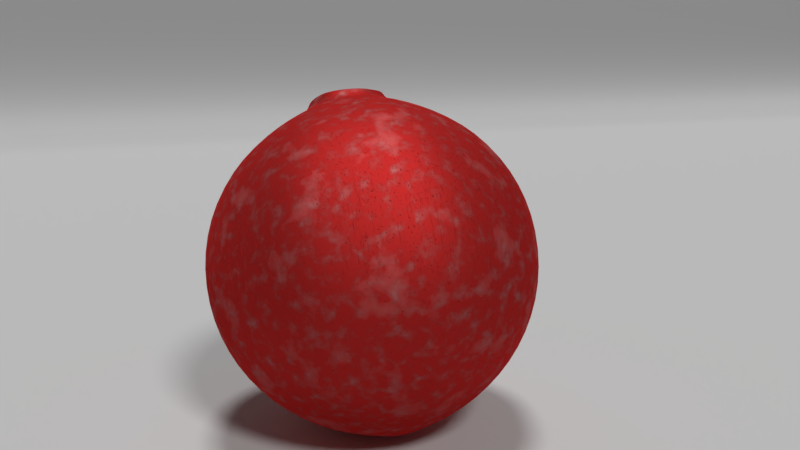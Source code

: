 # Source: 8.1.2017.Pom4.blend  (saved by Blender 2.78.5; exported with 4.5.12 LTS)
import bpy
from mathutils import Matrix  # noqa: F401  (used for matrix-valued properties, if any)

bpy.ops.wm.read_factory_settings(use_empty=True)
scene = bpy.context.scene
scene.name = 'Scene'

# ---- collections
col_collection_1 = bpy.data.collections.new('Collection 1'); scene.collection.children.link(col_collection_1)

# ---- materials (node trees are filled in below, after node groups)
mat_pom = bpy.data.materials.new('Pom')
mat_pom.alpha_threshold = 0.0
mat_pom.roughness = 0.5

# ---- material node trees
mat_pom.use_nodes = True; mat_pom.node_tree.nodes.clear()

# ---- world
world_world = bpy.data.worlds.new('World'); scene.world = world_world
world_world.color = (0.05088, 0.05088, 0.05088)
world_world.use_sun_shadow = False
world_world.sun_shadow_jitter_overblur = 0.0
world_world.cycles.sampling_method = 'MANUAL'

# ---- cameras
cam_camera_001 = bpy.data.cameras.new('Camera.001')
cam_camera_001.clip_end = 100.0
cam_camera_001.lens = 35.0
cam_camera_001.sensor_width = 32.0
cam_camera_001.sensor_height = 18.0
cam_camera_001.display_size = 2.0
cam_camera_001.dof.focus_distance = 0.0

# ---- lights
light_hemi_001 = bpy.data.lights.new('Hemi.001', 'SUN')
light_hemi_001.transmission_factor = 0.0
light_hemi_001.angle = 0.1993
light_hemi_001.energy = 1.0
light_hemi_001.shadow_buffer_clip_start = 0.5
light_hemi_001.shadow_soft_size = 0.1
light_hemi_001.shadow_cascade_max_distance = 1000.0
light_hemi = bpy.data.lights.new('Hemi', 'SUN')
light_hemi.transmission_factor = 0.0
light_hemi.angle = 0.1993
light_hemi.energy = 1.0
light_hemi.shadow_buffer_clip_start = 0.5
light_hemi.shadow_soft_size = 0.1
light_hemi.shadow_cascade_max_distance = 1000.0

# ---- meshes
me_plane = bpy.data.meshes.new('Plane')
me_plane.from_pydata([(-1.5, -1.0, 0.0), (1.5, -1.0, 0.0), (-1.5, 1.0, 0.0), (1.5, 1.0, 0.0), (-1.5, 1.0, 2.0), (1.5, 1.0, 2.0), (1.5, 1.0, 0.9945), (-1.5, 1.0, 0.9945), (-1.5, 0.0, 0.0), (1.5, 0.0, 0.0), (1.5, 0.5, 0.0), (-1.5, 0.5, 0.0), (1.5, 1.0, 0.4972), (-1.5, 1.0, 0.4972), (1.5, 0.6667, 0.0), (1.5, 0.8333, 0.0), (-1.5, 0.8333, 0.0), (-1.5, 0.6667, 0.0), (1.5, 1.0, 0.1657), (1.5, 1.0, 0.3315), (-1.5, 1.0, 0.1657), (-1.5, 1.0, 0.3315), (-1.485, -1.0, 0.0), (-1.485, 1.0, 0.0), (-1.485, 1.0, 2.0), (-1.485, 1.0, 0.9945), (-1.485, 0.0, 0.0), (-1.485, 0.5, 0.0), (-1.485, 1.0, 0.4972), (-1.485, 0.6667, 0.0), (-1.485, 0.8333, 0.0), (-1.485, 1.0, 0.3315), (-1.485, 1.0, 0.1657), (1.485, -1.0, 0.0), (1.485, 1.0, 2.0), (1.485, 1.0, 0.9945), (1.485, 1.0, 0.4972), (1.485, 1.0, 0.3315), (1.485, 1.0, 0.1657), (1.485, 1.0, 0.0), (1.485, 0.0, 0.0), (1.485, 0.5, 0.0), (1.485, 0.6667, 0.0), (1.485, 0.8333, 0.0)], [], [(43, 15, 3, 39), (32, 20, 2, 23), (24, 4, 7, 25), (33, 1, 9, 40), (40, 9, 10, 41), (25, 7, 13, 28), (41, 10, 14, 42), (42, 14, 15, 43), (28, 13, 21, 31), (31, 21, 20, 32), (37, 31, 32, 38), (36, 28, 31, 37), (17, 29, 30, 16), (11, 27, 29, 17), (35, 25, 28, 36), (8, 26, 27, 11), (0, 22, 26, 8), (34, 24, 25, 35), (38, 32, 23, 39), (16, 30, 23, 2), (18, 38, 39, 3), (5, 34, 35, 6), (6, 35, 36, 12), (12, 36, 37, 19), (19, 37, 38, 18), (29, 42, 43, 30), (27, 41, 42, 29), (26, 40, 41, 27), (22, 33, 40, 26), (30, 43, 39, 23)])
me_plane.polygons.foreach_set('use_smooth', [True] * 30)
me_plane.use_remesh_preserve_volume = False
me_plane.use_remesh_preserve_attributes = False
me_plane.use_mirror_vertex_groups = False
me_plane.update()
me_sphere_001 = bpy.data.meshes.new('Sphere.001')
me_sphere_001.from_pydata([(-1.224e-09, 0.4016, 0.9239), (-1.224e-09, 0.7421, 0.7071), (-1.224e-09, 0.9697, 0.3827), (-1.224e-09, 1.05, -4.371e-08), (-1.224e-09, 0.9697, -0.3827), (-1.224e-09, 0.7421, -0.7071), (0.1464, 0.3536, 0.9239), (0.2706, 0.6533, 0.7071), (0.3536, 0.8536, 0.3827), (0.3827, 0.9239, -4.371e-08), (0.3536, 0.8536, -0.3827), (0.2706, 0.6533, -0.7071), (0.1464, 0.3536, -0.9239), (3.973e-10, 0.2387, 0.9603), (0.284, 0.284, 0.9239), (0.5248, 0.5248, 0.7071), (0.6857, 0.6857, 0.3827), (0.7421, 0.7421, -4.371e-08), (0.6857, 0.6857, -0.3827), (0.5248, 0.5248, -0.7071), (0.284, 0.284, -0.9239), (0.3536, 0.1464, 0.9239), (0.6533, 0.2706, 0.7071), (0.8536, 0.3536, 0.3827), (0.9239, 0.3827, -4.371e-08), (0.8536, 0.3536, -0.3827), (0.6533, 0.2706, -0.7071), (0.3536, 0.1464, -0.9239), (0.4016, 1.274e-07, 0.9239), (0.7421, 6.487e-08, 0.7071), (0.9697, 2.311e-09, 0.3827), (1.05, 2.311e-09, -4.371e-08), (0.9697, 2.311e-09, -0.3827), (0.7421, 6.487e-08, -0.7071), (0.4016, 4.923e-08, -0.9239), (0.3536, -0.1464, 0.9239), (0.6533, -0.2706, 0.7071), (0.8536, -0.3536, 0.3827), (0.9239, -0.3827, -4.371e-08), (0.8536, -0.3536, -0.3827), (0.6533, -0.2706, -0.7071), (0.3536, -0.1464, -0.9239), (0.284, -0.284, 0.9239), (0.5248, -0.5248, 0.7071), (0.6857, -0.6857, 0.3827), (0.7421, -0.7421, -4.371e-08), (0.6857, -0.6857, -0.3827), (0.5248, -0.5248, -0.7071), (0.284, -0.284, -0.9239), (0.1464, -0.3536, 0.9239), (0.2706, -0.6533, 0.7071), (0.3536, -0.8536, 0.3827), (0.3827, -0.9239, -4.371e-08), (0.3536, -0.8536, -0.3827), (0.2706, -0.6533, -0.7071), (0.1464, -0.3536, -0.9239), (-7.751e-08, -0.4016, 0.9239), (-2.808e-07, -0.7421, 0.7071), (-3.121e-07, -0.9697, 0.3827), (-3.434e-07, -1.05, -4.371e-08), (-3.121e-07, -0.9697, -0.3827), (-2.808e-07, -0.7421, -0.7071), (-1.713e-07, -0.4016, -0.9239), (-0.1464, -0.3536, 0.9239), (-0.2706, -0.6533, 0.7071), (-0.3536, -0.8536, 0.3827), (-0.3827, -0.9239, -4.371e-08), (-0.3536, -0.8536, -0.3827), (-0.2706, -0.6533, -0.7071), (-0.1464, -0.3536, -0.9239), (-0.284, -0.284, 0.9239), (-0.5248, -0.5248, 0.7071), (-0.6857, -0.6857, 0.3827), (-0.7421, -0.7421, -4.371e-08), (-0.6857, -0.6857, -0.3827), (-0.5248, -0.5248, -0.7071), (-0.284, -0.284, -0.9239), (0.02254, 0.05443, -1.0), (-0.3536, -0.1464, 0.9239), (-0.6533, -0.2706, 0.7071), (-0.8536, -0.3536, 0.3827), (-0.9239, -0.3827, -4.371e-08), (-0.8536, -0.3536, -0.3827), (-0.6533, -0.2706, -0.7071), (-0.3536, -0.1464, -0.9239), (-0.4016, 2.525e-07, 0.9239), (-0.7421, 5.028e-07, 0.7071), (-0.9697, 5.341e-07, 0.3827), (-1.05, 6.279e-07, -4.371e-08), (-0.9697, 5.341e-07, -0.3827), (-0.7421, 5.028e-07, -0.7071), (-0.4016, 3.464e-07, -0.9239), (-0.3536, 0.1464, 0.9239), (-0.6533, 0.2706, 0.7071), (-0.8536, 0.3536, 0.3827), (-0.9239, 0.3827, -4.371e-08), (-0.8536, 0.3536, -0.3827), (-0.6533, 0.2706, -0.7071), (-0.3536, 0.1464, -0.9239), (-0.284, 0.284, 0.9239), (-0.5248, 0.5248, 0.7071), (-0.6857, 0.6857, 0.3827), (-0.7421, 0.7421, -4.371e-08), (-0.6857, 0.6857, -0.3827), (-0.5248, 0.5248, -0.7071), (-0.284, 0.284, -0.9239), (-0.1464, 0.3536, 0.9239), (-0.2706, 0.6533, 0.7071), (-0.3536, 0.8536, 0.3827), (-0.3827, 0.9239, -4.371e-08), (-0.3536, 0.8536, -0.3827), (-0.2706, 0.6533, -0.7071), (-0.1464, 0.3536, -0.9239), (2.196e-07, 0.4016, -0.9239), (0.08703, 0.2101, 0.9603), (0.1688, 0.1688, 0.9603), (0.2101, 0.08703, 0.9603), (0.2387, 1.438e-07, 0.9603), (0.2101, -0.08703, 0.9603), (0.1688, -0.1688, 0.9603), (0.08703, -0.2101, 0.9603), (-4.494e-08, -0.2387, 0.9603), (-0.08703, -0.2101, 0.9603), (-0.1688, -0.1688, 0.9603), (-0.2101, -0.08703, 0.9603), (-0.2387, 2.182e-07, 0.9603), (-0.2101, 0.08703, 0.9603), (-0.1688, 0.1688, 0.9603), (-0.08703, 0.2101, 0.9603), (-4.155e-09, 0.01932, 0.9603), (0.09042, 0.2183, 1.006), (0.1754, 0.1754, 1.046), (0.2183, 0.09042, 1.046), (0.248, 1.435e-07, 1.016), (0.2183, -0.09042, 1.016), (0.1754, -0.1754, 1.034), (0.09042, -0.2183, 1.027), (-4.864e-08, -0.248, 1.032), (-0.09042, -0.2183, 1.027), (-0.1754, -0.1754, 1.041), (-0.2183, -0.09042, 1.041), (-0.248, 2.208e-07, 1.028), (-0.2183, 0.09042, 1.007), (-0.1754, 0.1754, 1.031), (-0.09042, 0.2183, 1.012), (-1.539e-09, 0.248, 1.026), (0.08469, 0.2045, 1.014), (0.1642, 0.1642, 1.026), (0.2045, 0.08469, 1.034), (0.2323, 1.428e-07, 1.024), (0.2045, -0.08469, 1.029), (0.1642, -0.1642, 1.025), (0.08469, -0.2045, 1.02), (-4.309e-08, -0.2323, 1.019), (-0.08469, -0.2045, 1.036), (-0.1642, -0.1642, 1.028), (-0.2045, -0.08469, 1.037), (-0.2323, 2.152e-07, 1.025), (-0.2045, 0.08469, 1.022), (-0.1642, 0.1642, 1.04), (-0.08469, 0.2045, 1.001), (1.033e-09, 0.2323, 1.021), (0.1926, 0.1926, 0.9603), (0.2398, 0.09933, 0.9603), (0.2724, 1.403e-07, 0.9603), (0.2398, -0.09933, 0.9603), (0.1926, -0.1926, 0.9603), (0.09933, -0.2398, 0.9603), (-5.395e-08, -0.2724, 0.9603), (-0.09933, -0.2398, 0.9603), (-0.1926, -0.1926, 0.9603), (-0.2398, -0.09933, 0.9603), (-0.2724, 2.251e-07, 0.9603), (-0.2398, 0.09933, 0.9603), (-0.1926, 0.1926, 0.9603), (-0.09933, 0.2398, 0.9603), (-2.203e-09, 0.2724, 0.9603), (0.09933, 0.2398, 0.9603), (0.007045, 0.01701, 0.9603), (0.01366, 0.01366, 0.9603), (0.01701, 0.007045, 0.9603), (0.01932, 1.664e-07, 0.9603), (0.01701, -0.007045, 0.9603), (0.01366, -0.01366, 0.9603), (0.007045, -0.01701, 0.9603), (-7.825e-09, -0.01932, 0.9603), (-0.007045, -0.01701, 0.9603), (-0.01366, -0.01366, 0.9603), (-0.01701, -0.007045, 0.9603), (-0.01932, 1.724e-07, 0.9603), (-0.01701, 0.007045, 0.9603), (-0.01366, 0.01366, 0.9603), (-0.007045, 0.01701, 0.9603), (0.0, 1.676e-07, 0.9922), (-1.879e-09, 0.129, 0.9351), (0.04704, 0.1136, 0.9351), (0.09122, 0.09122, 0.9351), (0.1136, 0.04704, 0.9351), (0.129, 1.551e-07, 0.9351), (0.1136, -0.04704, 0.9351), (0.09122, -0.09122, 0.9351), (0.04704, -0.1136, 0.9351), (-2.638e-08, -0.129, 0.9351), (-0.04704, -0.1136, 0.9351), (-0.09122, -0.09122, 0.9351), (-0.1136, -0.04704, 0.9351), (-0.129, 1.953e-07, 0.9351), (-0.1136, 0.04704, 0.9351), (-0.09122, 0.09122, 0.9351), (-0.04704, 0.1136, 0.9351), (0.04372, 0.04372, -1.0), (0.05443, 0.02254, -1.0), (0.06183, 1.556e-07, -1.0), (0.05443, -0.02254, -1.0), (0.04372, -0.04372, -1.0), (0.02254, -0.05443, -1.0), (-2.873e-08, -0.06183, -1.0), (-0.02254, -0.05443, -1.0), (-0.04372, -0.04372, -1.0), (-0.05443, -0.02254, -1.0), (-0.06183, 2.013e-07, -1.0), (-0.05443, 0.02254, -1.0), (-0.04372, 0.04372, -1.0), (-0.02254, 0.05443, -1.0), (3.146e-08, 0.06183, -1.0), (0.0, 1.974e-07, -1.0)], [], [(5, 4, 10, 11), (3, 2, 8, 9), (1, 0, 6, 7), (113, 5, 11, 12), (4, 3, 9, 10), (2, 1, 7, 8), (158, 126, 127, 159), (7, 6, 14, 15), (12, 11, 19, 20), (10, 9, 17, 18), (8, 7, 15, 16), (160, 128, 13, 161), (11, 10, 18, 19), (9, 8, 16, 17), (20, 19, 26, 27), (18, 17, 24, 25), (16, 15, 22, 23), (161, 13, 114, 146), (19, 18, 25, 26), (17, 16, 23, 24), (15, 14, 21, 22), (157, 125, 126, 158), (26, 25, 32, 33), (24, 23, 30, 31), (22, 21, 28, 29), (27, 26, 33, 34), (25, 24, 31, 32), (23, 22, 29, 30), (33, 32, 39, 40), (31, 30, 37, 38), (29, 28, 35, 36), (34, 33, 40, 41), (32, 31, 38, 39), (30, 29, 36, 37), (156, 124, 125, 157), (41, 40, 47, 48), (39, 38, 45, 46), (37, 36, 43, 44), (155, 123, 124, 156), (40, 39, 46, 47), (38, 37, 44, 45), (36, 35, 42, 43), (46, 45, 52, 53), (44, 43, 50, 51), (154, 122, 123, 155), (47, 46, 53, 54), (45, 44, 51, 52), (43, 42, 49, 50), (48, 47, 54, 55), (54, 53, 60, 61), (52, 51, 58, 59), (50, 49, 56, 57), (55, 54, 61, 62), (53, 52, 59, 60), (51, 50, 57, 58), (153, 121, 122, 154), (59, 58, 65, 66), (57, 56, 63, 64), (62, 61, 68, 69), (60, 59, 66, 67), (58, 57, 64, 65), (152, 120, 121, 153), (61, 60, 67, 68), (69, 68, 75, 76), (67, 66, 73, 74), (65, 64, 71, 72), (151, 119, 120, 152), (68, 67, 74, 75), (66, 65, 72, 73), (64, 63, 70, 71), (72, 71, 79, 80), (150, 118, 119, 151), (75, 74, 82, 83), (73, 72, 80, 81), (71, 70, 78, 79), (76, 75, 83, 84), (74, 73, 81, 82), (83, 82, 89, 90), (81, 80, 87, 88), (79, 78, 85, 86), (84, 83, 90, 91), (82, 81, 88, 89), (80, 79, 86, 87), (149, 117, 118, 150), (86, 85, 92, 93), (91, 90, 97, 98), (89, 88, 95, 96), (87, 86, 93, 94), (148, 116, 117, 149), (90, 89, 96, 97), (88, 87, 94, 95), (98, 97, 104, 105), (96, 95, 102, 103), (94, 93, 100, 101), (147, 115, 116, 148), (97, 96, 103, 104), (95, 94, 101, 102), (93, 92, 99, 100), (146, 114, 115, 147), (104, 103, 110, 111), (102, 101, 108, 109), (100, 99, 106, 107), (105, 104, 111, 112), (103, 102, 109, 110), (101, 100, 107, 108), (111, 110, 4, 5), (109, 108, 2, 3), (107, 106, 0, 1), (112, 111, 5, 113), (110, 109, 3, 4), (108, 107, 1, 2), (159, 127, 128, 160), (208, 191, 192, 209), (207, 190, 191, 208), (206, 189, 190, 207), (205, 188, 189, 206), (204, 187, 188, 205), (203, 186, 187, 204), (202, 185, 186, 203), (201, 184, 185, 202), (200, 183, 184, 201), (199, 182, 183, 200), (198, 181, 182, 199), (197, 180, 181, 198), (196, 179, 180, 197), (195, 178, 179, 196), (194, 129, 178, 195), (209, 192, 129, 194), (174, 143, 144, 175), (177, 130, 131, 162), (162, 131, 132, 163), (163, 132, 133, 164), (164, 133, 134, 165), (165, 134, 135, 166), (166, 135, 136, 167), (167, 136, 137, 168), (168, 137, 138, 169), (169, 138, 139, 170), (170, 139, 140, 171), (171, 140, 141, 172), (172, 141, 142, 173), (176, 145, 130, 177), (175, 144, 145, 176), (173, 142, 143, 174), (143, 159, 160, 144), (130, 146, 147, 131), (131, 147, 148, 132), (132, 148, 149, 133), (133, 149, 150, 134), (134, 150, 151, 135), (135, 151, 152, 136), (136, 152, 153, 137), (137, 153, 154, 138), (138, 154, 155, 139), (139, 155, 156, 140), (140, 156, 157, 141), (141, 157, 158, 142), (145, 161, 146, 130), (144, 160, 161, 145), (142, 158, 159, 143), (92, 173, 174, 99), (106, 175, 176, 0), (0, 176, 177, 6), (85, 172, 173, 92), (78, 171, 172, 85), (70, 170, 171, 78), (63, 169, 170, 70), (56, 168, 169, 63), (49, 167, 168, 56), (42, 166, 167, 49), (35, 165, 166, 42), (28, 164, 165, 35), (21, 163, 164, 28), (14, 162, 163, 21), (6, 177, 162, 14), (99, 174, 175, 106), (193, 186, 185), (185, 184, 193), (183, 193, 184), (182, 193, 183), (182, 181, 193), (180, 193, 181), (179, 193, 180), (179, 178, 193), (178, 129, 193), (129, 192, 193), (191, 193, 192), (190, 193, 191), (190, 189, 193), (189, 188, 193), (187, 193, 188), (186, 193, 187), (128, 209, 194, 13), (13, 194, 195, 114), (114, 195, 196, 115), (115, 196, 197, 116), (116, 197, 198, 117), (117, 198, 199, 118), (118, 199, 200, 119), (119, 200, 201, 120), (120, 201, 202, 121), (121, 202, 203, 122), (122, 203, 204, 123), (123, 204, 205, 124), (124, 205, 206, 125), (125, 206, 207, 126), (126, 207, 208, 127), (127, 208, 209, 128), (34, 212, 211, 27), (20, 27, 211, 210), (12, 20, 210, 77), (77, 224, 113, 12), (112, 113, 224, 223), (112, 223, 222, 105), (98, 105, 222, 221), (91, 98, 221, 220), (91, 220, 219, 84), (84, 219, 218, 76), (69, 76, 218, 217), (62, 69, 217, 216), (62, 216, 215, 55), (55, 215, 214, 48), (41, 48, 214, 213), (34, 41, 213, 212), (213, 225, 212), (212, 225, 211), (210, 211, 225), (77, 210, 225), (77, 225, 224), (223, 224, 225), (223, 225, 222), (221, 222, 225), (220, 221, 225), (220, 225, 219), (219, 225, 218), (217, 218, 225), (216, 217, 225), (216, 225, 215), (215, 225, 214), (213, 214, 225)])
me_sphere_001.polygons.foreach_set('use_smooth', [True] * 240)
_uv = me_sphere_001.uv_layers.new(name='UVMap')
_uv.uv.foreach_set('vector', [0.5426, 0.2856, 0.5676, 0.1601, 0.6872, 0.2198, 0.6163, 0.3259, 0.7842, 0.9224, 0.6934, 0.7872, 0.7809, 0.6864, 0.9243, 0.7818, 0.6223, 0.6811, 0.56, 0.588, 0.5857, 0.5559, 0.675, 0.6158, 0.5209, 0.3951, 0.5426, 0.2856, 0.6163, 0.3259, 0.5566, 0.4153, 0.5676, 0.1601, 0.5994, 9.998e-05, 0.7831, 0.07618, 0.6872, 0.2198, 0.6934, 0.7872, 0.6223, 0.6811, 0.675, 0.6158, 0.7809, 0.6864, 0.4728, 0.542, 0.4806, 0.5307, 0.4932, 0.5375, 0.4899, 0.5493, 0.675, 0.6158, 0.5857, 0.5559, 0.6066, 0.5206, 0.7154, 0.5424, 0.5566, 0.4153, 0.6163, 0.3259, 0.6818, 0.3785, 0.5889, 0.4406, 0.6872, 0.2198, 0.7831, 0.07618, 0.9238, 0.2168, 0.7881, 0.3075, 0.7809, 0.6864, 0.675, 0.6158, 0.7154, 0.5424, 0.8404, 0.5673, 0.5099, 0.5471, 0.5085, 0.5378, 0.5234, 0.5328, 0.5297, 0.5418, 0.6163, 0.3259, 0.6872, 0.2198, 0.7881, 0.3075, 0.6818, 0.3785, 0.9243, 0.7818, 0.7809, 0.6864, 0.8404, 0.5673, 0.9999, 0.599, 0.5889, 0.4406, 0.6818, 0.3785, 0.7054, 0.4591, 0.5999, 0.4801, 0.7881, 0.3075, 0.9238, 0.2168, 0.9999, 0.4005, 0.8304, 0.4342, 0.8404, 0.5673, 0.7154, 0.5424, 0.7066, 0.4591, 0.8311, 0.4343, 0.5297, 0.5418, 0.5234, 0.5328, 0.5331, 0.5209, 0.5438, 0.5271, 0.6818, 0.3785, 0.7881, 0.3075, 0.8304, 0.4342, 0.7054, 0.4591, 0.9999, 0.599, 0.8404, 0.5673, 0.8311, 0.4343, 0.9999, 0.4006, 0.7154, 0.5424, 0.6066, 0.5206, 0.6022, 0.4802, 0.7066, 0.4591, 0.4586, 0.5267, 0.4699, 0.5206, 0.4806, 0.5307, 0.4728, 0.542, 0.7054, 0.4591, 0.8304, 0.4342, 0.8399, 0.5676, 0.7144, 0.5426, 0.9999, 0.4006, 0.8311, 0.4343, 0.7891, 0.3081, 0.9244, 0.2179, 0.7066, 0.4591, 0.6022, 0.4802, 0.5906, 0.4412, 0.6831, 0.379, 0.5999, 0.4801, 0.7054, 0.4591, 0.7144, 0.5426, 0.6049, 0.5209, 0.8304, 0.4342, 0.9999, 0.4005, 0.9999, 0.5994, 0.8399, 0.5676, 0.8311, 0.4343, 0.7066, 0.4591, 0.6831, 0.379, 0.7891, 0.3081, 0.7144, 0.5426, 0.8399, 0.5676, 0.7802, 0.6872, 0.6741, 0.6163, 0.9244, 0.2179, 0.7891, 0.3081, 0.6885, 0.2205, 0.7843, 0.07731, 0.6831, 0.379, 0.5906, 0.4412, 0.5584, 0.4159, 0.6179, 0.3263, 0.6049, 0.5209, 0.7144, 0.5426, 0.6741, 0.6163, 0.5847, 0.5566, 0.8399, 0.5676, 0.9999, 0.5994, 0.9238, 0.7831, 0.7802, 0.6872, 0.7891, 0.3081, 0.6831, 0.379, 0.6179, 0.3263, 0.6885, 0.2205, 0.4538, 0.5085, 0.4662, 0.507, 0.4699, 0.5206, 0.4586, 0.5267, 0.5847, 0.5566, 0.6741, 0.6163, 0.6215, 0.6818, 0.5594, 0.589, 0.7802, 0.6872, 0.9238, 0.7831, 0.7832, 0.9238, 0.6925, 0.7881, 0.6885, 0.2205, 0.6179, 0.3263, 0.5444, 0.2859, 0.5695, 0.1606, 0.4534, 0.4909, 0.466, 0.4933, 0.4662, 0.507, 0.4538, 0.5085, 0.6741, 0.6163, 0.7802, 0.6872, 0.6925, 0.7881, 0.6215, 0.6818, 0.7843, 0.07731, 0.6885, 0.2205, 0.5695, 0.1606, 0.6018, 0.0009734, 0.6179, 0.3263, 0.5584, 0.4159, 0.5229, 0.3956, 0.5444, 0.2859, 0.6925, 0.7881, 0.7832, 0.9238, 0.5995, 0.9999, 0.5658, 0.8304, 0.5695, 0.1606, 0.5444, 0.2859, 0.4608, 0.2946, 0.4361, 0.1695, 0.4606, 0.4739, 0.4716, 0.4806, 0.466, 0.4933, 0.4534, 0.4909, 0.6215, 0.6818, 0.6925, 0.7881, 0.5658, 0.8304, 0.5409, 0.7054, 0.6018, 0.0009734, 0.5695, 0.1606, 0.4361, 0.1695, 0.4028, 9.996e-05, 0.5444, 0.2859, 0.5229, 0.3956, 0.4818, 0.4001, 0.4608, 0.2946, 0.5594, 0.589, 0.6215, 0.6818, 0.5409, 0.7054, 0.5199, 0.5999, 0.5409, 0.7054, 0.5658, 0.8304, 0.4324, 0.8399, 0.4574, 0.7144, 0.4028, 9.996e-05, 0.4361, 0.1695, 0.3093, 0.2113, 0.2191, 0.07517, 0.4608, 0.2946, 0.4818, 0.4001, 0.4421, 0.4111, 0.3801, 0.3179, 0.5199, 0.5999, 0.5409, 0.7054, 0.4574, 0.7144, 0.4791, 0.6049, 0.5658, 0.8304, 0.5995, 0.9999, 0.4006, 0.9999, 0.4324, 0.8399, 0.4361, 0.1695, 0.4608, 0.2946, 0.3801, 0.3179, 0.3093, 0.2113, 0.474, 0.4601, 0.481, 0.47, 0.4716, 0.4806, 0.4606, 0.4739, 0.2191, 0.07517, 0.3093, 0.2113, 0.221, 0.3121, 0.07723, 0.2156, 0.3801, 0.3179, 0.4421, 0.4111, 0.4162, 0.443, 0.327, 0.3831, 0.4791, 0.6049, 0.4574, 0.7144, 0.3837, 0.6741, 0.4434, 0.5847, 0.4324, 0.8399, 0.4006, 0.9999, 0.2169, 0.9238, 0.3128, 0.7802, 0.3093, 0.2113, 0.3801, 0.3179, 0.327, 0.3831, 0.221, 0.3121, 0.4924, 0.4536, 0.4946, 0.4649, 0.481, 0.47, 0.474, 0.4601, 0.4574, 0.7144, 0.4324, 0.8399, 0.3128, 0.7802, 0.3837, 0.6741, 0.4434, 0.5847, 0.3837, 0.6741, 0.3182, 0.6215, 0.411, 0.5594, 0.3128, 0.7802, 0.2169, 0.9238, 0.07624, 0.7832, 0.2119, 0.6925, 0.221, 0.3121, 0.327, 0.3831, 0.2863, 0.4567, 0.1608, 0.4316, 0.5114, 0.452, 0.5089, 0.4639, 0.4946, 0.4649, 0.4924, 0.4536, 0.3837, 0.6741, 0.3128, 0.7802, 0.2119, 0.6925, 0.3182, 0.6215, 0.07723, 0.2156, 0.221, 0.3121, 0.1608, 0.4316, 0.000413, 0.3994, 0.327, 0.3831, 0.4162, 0.443, 0.3956, 0.4784, 0.2863, 0.4567, 0.1608, 0.4316, 0.2863, 0.4567, 0.2952, 0.5404, 0.1701, 0.5654, 0.5289, 0.4596, 0.5223, 0.47, 0.5089, 0.4639, 0.5114, 0.452, 0.3182, 0.6215, 0.2119, 0.6925, 0.1696, 0.5658, 0.2946, 0.5409, 0.000413, 0.3994, 0.1608, 0.4316, 0.1701, 0.5654, 9.996e-05, 0.5995, 0.2863, 0.4567, 0.3956, 0.4784, 0.3999, 0.5193, 0.2952, 0.5404, 0.411, 0.5594, 0.3182, 0.6215, 0.2946, 0.5409, 0.4001, 0.5199, 0.2119, 0.6925, 0.07624, 0.7832, 0.0001003, 0.5995, 0.1696, 0.5658, 0.2946, 0.5409, 0.1696, 0.5658, 0.1601, 0.4324, 0.2856, 0.4574, 9.996e-05, 0.5995, 0.1701, 0.5654, 0.2125, 0.6923, 0.07667, 0.7835, 0.2952, 0.5404, 0.3999, 0.5193, 0.4114, 0.5586, 0.3188, 0.621, 0.4001, 0.5199, 0.2946, 0.5409, 0.2856, 0.4574, 0.3951, 0.4791, 0.1696, 0.5658, 0.0001003, 0.5995, 9.998e-05, 0.4006, 0.1601, 0.4324, 0.1701, 0.5654, 0.2952, 0.5404, 0.3188, 0.621, 0.2125, 0.6923, 0.5448, 0.4728, 0.533, 0.4801, 0.5223, 0.47, 0.5289, 0.4596, 0.3188, 0.621, 0.4114, 0.5586, 0.4439, 0.584, 0.3845, 0.6737, 0.3951, 0.4791, 0.2856, 0.4574, 0.3259, 0.3837, 0.4153, 0.4434, 0.1601, 0.4324, 9.998e-05, 0.4006, 0.07617, 0.2169, 0.2198, 0.3128, 0.2125, 0.6923, 0.3188, 0.621, 0.3845, 0.6737, 0.3139, 0.78, 0.5489, 0.4916, 0.5372, 0.4935, 0.533, 0.4801, 0.5448, 0.4728, 0.2856, 0.4574, 0.1601, 0.4324, 0.2198, 0.3128, 0.3259, 0.3837, 0.07667, 0.7835, 0.2125, 0.6923, 0.3139, 0.78, 0.2184, 0.9243, 0.4153, 0.4434, 0.3259, 0.3837, 0.3785, 0.3182, 0.4406, 0.4111, 0.2198, 0.3128, 0.07617, 0.2169, 0.2168, 0.07624, 0.3075, 0.2119, 0.3139, 0.78, 0.3845, 0.6737, 0.4582, 0.7138, 0.4336, 0.8394, 0.5496, 0.5079, 0.5384, 0.5072, 0.5372, 0.4935, 0.5489, 0.4916, 0.3259, 0.3837, 0.2198, 0.3128, 0.3075, 0.2119, 0.3785, 0.3182, 0.2184, 0.9243, 0.3139, 0.78, 0.4336, 0.8394, 0.4024, 0.9996, 0.3845, 0.6737, 0.4439, 0.584, 0.4795, 0.6041, 0.4582, 0.7138, 0.5438, 0.5271, 0.5331, 0.5209, 0.5384, 0.5072, 0.5496, 0.5079, 0.3785, 0.3182, 0.3075, 0.2119, 0.4342, 0.1696, 0.4591, 0.2946, 0.4024, 0.9996, 0.4336, 0.8394, 0.567, 0.8297, 0.6014, 0.9988, 0.4582, 0.7138, 0.4795, 0.6041, 0.5203, 0.5989, 0.5418, 0.7047, 0.4406, 0.4111, 0.3785, 0.3182, 0.4591, 0.2946, 0.4801, 0.4001, 0.3075, 0.2119, 0.2168, 0.07624, 0.4005, 9.998e-05, 0.4342, 0.1696, 0.4336, 0.8394, 0.4582, 0.7138, 0.5418, 0.7047, 0.567, 0.8297, 0.4591, 0.2946, 0.4342, 0.1696, 0.5676, 0.1601, 0.5426, 0.2856, 0.6014, 0.9988, 0.567, 0.8297, 0.6934, 0.7872, 0.7842, 0.9224, 0.5418, 0.7047, 0.5203, 0.5989, 0.56, 0.588, 0.6223, 0.6811, 0.4801, 0.4001, 0.4591, 0.2946, 0.5426, 0.2856, 0.5209, 0.3951, 0.4342, 0.1696, 0.4005, 9.998e-05, 0.5994, 9.998e-05, 0.5676, 0.1601, 0.567, 0.8297, 0.5418, 0.7047, 0.6223, 0.6811, 0.6934, 0.7872, 0.4899, 0.5493, 0.4932, 0.5375, 0.5085, 0.5378, 0.5099, 0.5471, 0.4974, 0.5208, 0.5011, 0.5036, 0.5023, 0.5035, 0.5054, 0.52, 0.4906, 0.5167, 0.5001, 0.503, 0.5011, 0.5036, 0.4974, 0.5208, 0.4846, 0.5117, 0.4993, 0.5023, 0.5001, 0.503, 0.4906, 0.5167, 0.4827, 0.5042, 0.4989, 0.5012, 0.4993, 0.5023, 0.4846, 0.5117, 0.4819, 0.4966, 0.4988, 0.5001, 0.4989, 0.5012, 0.4827, 0.5042, 0.4857, 0.4899, 0.4994, 0.4991, 0.4988, 0.5001, 0.4819, 0.4966, 0.4905, 0.4838, 0.5001, 0.4982, 0.4994, 0.4991, 0.4857, 0.4899, 0.498, 0.4816, 0.5012, 0.4979, 0.5001, 0.4982, 0.4905, 0.4838, 0.5057, 0.4807, 0.5023, 0.4978, 0.5012, 0.4979, 0.498, 0.4816, 0.5126, 0.4845, 0.5033, 0.4983, 0.5023, 0.4978, 0.5057, 0.4807, 0.5187, 0.4893, 0.5042, 0.499, 0.5033, 0.4983, 0.5126, 0.4845, 0.5208, 0.4968, 0.5046, 0.5001, 0.5042, 0.499, 0.5187, 0.4893, 0.5218, 0.5046, 0.5046, 0.5013, 0.5046, 0.5001, 0.5208, 0.4968, 0.5181, 0.5115, 0.5041, 0.5023, 0.5046, 0.5013, 0.5218, 0.5046, 0.5132, 0.5179, 0.5034, 0.5031, 0.5041, 0.5023, 0.5181, 0.5115, 0.5054, 0.52, 0.5023, 0.5035, 0.5034, 0.5031, 0.5132, 0.5179, 0.4863, 0.5694, 0.4894, 0.5526, 0.5104, 0.5512, 0.5134, 0.5653, 0.5577, 0.5365, 0.547, 0.529, 0.5543, 0.5076, 0.5723, 0.513, 0.5723, 0.513, 0.5543, 0.5076, 0.5521, 0.4913, 0.5711, 0.4868, 0.5711, 0.4868, 0.5521, 0.4913, 0.5483, 0.4705, 0.5607, 0.4616, 0.5607, 0.4616, 0.5483, 0.4705, 0.531, 0.4562, 0.5396, 0.4437, 0.5396, 0.4437, 0.531, 0.4562, 0.5118, 0.4483, 0.5158, 0.4306, 0.5158, 0.4306, 0.5118, 0.4483, 0.4918, 0.4503, 0.4882, 0.4326, 0.4882, 0.4326, 0.4918, 0.4503, 0.4717, 0.4564, 0.462, 0.4415, 0.462, 0.4415, 0.4717, 0.4564, 0.4578, 0.472, 0.4436, 0.462, 0.4436, 0.462, 0.4578, 0.472, 0.4494, 0.4904, 0.4304, 0.4857, 0.4304, 0.4857, 0.4494, 0.4904, 0.451, 0.5089, 0.4316, 0.5128, 0.4316, 0.5128, 0.451, 0.5089, 0.4554, 0.5281, 0.4411, 0.5385, 0.4411, 0.5385, 0.4554, 0.5281, 0.4699, 0.5459, 0.4627, 0.5562, 0.5403, 0.5582, 0.5315, 0.5446, 0.547, 0.529, 0.5577, 0.5365, 0.5134, 0.5653, 0.5104, 0.5512, 0.5315, 0.5446, 0.5403, 0.5582, 0.4627, 0.5562, 0.4699, 0.5459, 0.4894, 0.5526, 0.4863, 0.5694, 0.4894, 0.5526, 0.4899, 0.5493, 0.5099, 0.5471, 0.5104, 0.5512, 0.547, 0.529, 0.5438, 0.5271, 0.5496, 0.5079, 0.5543, 0.5076, 0.5543, 0.5076, 0.5496, 0.5079, 0.5489, 0.4916, 0.5521, 0.4913, 0.5521, 0.4913, 0.5489, 0.4916, 0.5448, 0.4728, 0.5483, 0.4705, 0.5483, 0.4705, 0.5448, 0.4728, 0.5289, 0.4596, 0.531, 0.4562, 0.531, 0.4562, 0.5289, 0.4596, 0.5114, 0.452, 0.5118, 0.4483, 0.5118, 0.4483, 0.5114, 0.452, 0.4924, 0.4536, 0.4918, 0.4503, 0.4918, 0.4503, 0.4924, 0.4536, 0.474, 0.4601, 0.4717, 0.4564, 0.4717, 0.4564, 0.474, 0.4601, 0.4606, 0.4739, 0.4578, 0.472, 0.4578, 0.472, 0.4606, 0.4739, 0.4534, 0.4909, 0.4494, 0.4904, 0.4494, 0.4904, 0.4534, 0.4909, 0.4538, 0.5085, 0.451, 0.5089, 0.451, 0.5089, 0.4538, 0.5085, 0.4586, 0.5267, 0.4554, 0.5281, 0.4554, 0.5281, 0.4586, 0.5267, 0.4728, 0.542, 0.4699, 0.5459, 0.5315, 0.5446, 0.5297, 0.5418, 0.5438, 0.5271, 0.547, 0.529, 0.5104, 0.5512, 0.5099, 0.5471, 0.5297, 0.5418, 0.5315, 0.5446, 0.4699, 0.5459, 0.4728, 0.542, 0.4899, 0.5493, 0.4894, 0.5526, 0.4439, 0.584, 0.4627, 0.5562, 0.4863, 0.5694, 0.4795, 0.6041, 0.5203, 0.5989, 0.5134, 0.5653, 0.5403, 0.5582, 0.56, 0.588, 0.56, 0.588, 0.5403, 0.5582, 0.5577, 0.5365, 0.5857, 0.5559, 0.4114, 0.5586, 0.4411, 0.5385, 0.4627, 0.5562, 0.4439, 0.584, 0.3999, 0.5193, 0.4316, 0.5128, 0.4411, 0.5385, 0.4114, 0.5586, 0.3956, 0.4784, 0.4304, 0.4857, 0.4316, 0.5128, 0.3999, 0.5193, 0.4162, 0.443, 0.4436, 0.462, 0.4304, 0.4857, 0.3956, 0.4784, 0.4421, 0.4111, 0.462, 0.4415, 0.4436, 0.462, 0.4162, 0.443, 0.4818, 0.4001, 0.4882, 0.4326, 0.462, 0.4415, 0.4421, 0.4111, 0.5229, 0.3956, 0.5158, 0.4306, 0.4882, 0.4326, 0.4818, 0.4001, 0.5584, 0.4159, 0.5396, 0.4437, 0.5158, 0.4306, 0.5229, 0.3956, 0.5906, 0.4412, 0.5607, 0.4616, 0.5396, 0.4437, 0.5584, 0.4159, 0.6022, 0.4802, 0.5711, 0.4868, 0.5607, 0.4616, 0.5906, 0.4412, 0.6066, 0.5206, 0.5723, 0.513, 0.5711, 0.4868, 0.6022, 0.4802, 0.5857, 0.5559, 0.5577, 0.5365, 0.5723, 0.513, 0.6066, 0.5206, 0.4795, 0.6041, 0.4863, 0.5694, 0.5134, 0.5653, 0.5203, 0.5989, 0.5017, 0.5007, 0.4994, 0.4991, 0.5001, 0.4982, 0.5001, 0.4982, 0.5012, 0.4979, 0.5017, 0.5007, 0.5023, 0.4978, 0.5017, 0.5007, 0.5012, 0.4979, 0.5033, 0.4983, 0.5017, 0.5007, 0.5023, 0.4978, 0.5033, 0.4983, 0.5042, 0.499, 0.5017, 0.5007, 0.5046, 0.5001, 0.5017, 0.5007, 0.5042, 0.499, 0.5046, 0.5013, 0.5017, 0.5007, 0.5046, 0.5001, 0.5046, 0.5013, 0.5041, 0.5023, 0.5017, 0.5007, 0.5041, 0.5023, 0.5034, 0.5031, 0.5017, 0.5007, 0.5034, 0.5031, 0.5023, 0.5035, 0.5017, 0.5007, 0.5011, 0.5036, 0.5017, 0.5007, 0.5023, 0.5035, 0.5001, 0.503, 0.5017, 0.5007, 0.5011, 0.5036, 0.5001, 0.503, 0.4993, 0.5023, 0.5017, 0.5007, 0.4993, 0.5023, 0.4989, 0.5012, 0.5017, 0.5007, 0.4988, 0.5001, 0.5017, 0.5007, 0.4989, 0.5012, 0.4994, 0.4991, 0.5017, 0.5007, 0.4988, 0.5001, 0.5085, 0.5378, 0.5054, 0.52, 0.5132, 0.5179, 0.5234, 0.5328, 0.5234, 0.5328, 0.5132, 0.5179, 0.5181, 0.5115, 0.5331, 0.5209, 0.5331, 0.5209, 0.5181, 0.5115, 0.5218, 0.5046, 0.5384, 0.5072, 0.5384, 0.5072, 0.5218, 0.5046, 0.5208, 0.4968, 0.5372, 0.4935, 0.5372, 0.4935, 0.5208, 0.4968, 0.5187, 0.4893, 0.533, 0.4801, 0.533, 0.4801, 0.5187, 0.4893, 0.5126, 0.4845, 0.5223, 0.47, 0.5223, 0.47, 0.5126, 0.4845, 0.5057, 0.4807, 0.5089, 0.4639, 0.5089, 0.4639, 0.5057, 0.4807, 0.498, 0.4816, 0.4946, 0.4649, 0.4946, 0.4649, 0.498, 0.4816, 0.4905, 0.4838, 0.481, 0.47, 0.481, 0.47, 0.4905, 0.4838, 0.4857, 0.4899, 0.4716, 0.4806, 0.4716, 0.4806, 0.4857, 0.4899, 0.4819, 0.4966, 0.466, 0.4933, 0.466, 0.4933, 0.4819, 0.4966, 0.4827, 0.5042, 0.4662, 0.507, 0.4662, 0.507, 0.4827, 0.5042, 0.4846, 0.5117, 0.4699, 0.5206, 0.4699, 0.5206, 0.4846, 0.5117, 0.4906, 0.5167, 0.4806, 0.5307, 0.4806, 0.5307, 0.4906, 0.5167, 0.4974, 0.5208, 0.4932, 0.5375, 0.4932, 0.5375, 0.4974, 0.5208, 0.5054, 0.52, 0.5085, 0.5378, 0.6049, 0.5209, 0.5158, 0.5031, 0.515, 0.497, 0.5999, 0.4801, 0.5889, 0.4406, 0.5999, 0.4801, 0.515, 0.497, 0.5134, 0.4911, 0.5566, 0.4153, 0.5889, 0.4406, 0.5134, 0.4911, 0.5085, 0.4872, 0.5085, 0.4872, 0.5031, 0.4842, 0.5209, 0.3951, 0.5566, 0.4153, 0.4801, 0.4001, 0.5209, 0.3951, 0.5031, 0.4842, 0.497, 0.485, 0.4801, 0.4001, 0.497, 0.485, 0.4911, 0.4866, 0.4406, 0.4111, 0.4153, 0.4434, 0.4406, 0.4111, 0.4911, 0.4866, 0.4873, 0.4915, 0.3951, 0.4791, 0.4153, 0.4434, 0.4873, 0.4915, 0.4842, 0.4969, 0.3951, 0.4791, 0.4842, 0.4969, 0.485, 0.503, 0.4001, 0.5199, 0.4001, 0.5199, 0.485, 0.503, 0.4866, 0.5089, 0.411, 0.5594, 0.4434, 0.5847, 0.411, 0.5594, 0.4866, 0.5089, 0.4915, 0.5128, 0.4791, 0.6049, 0.4434, 0.5847, 0.4915, 0.5128, 0.4969, 0.5158, 0.4791, 0.6049, 0.4969, 0.5158, 0.503, 0.515, 0.5199, 0.5999, 0.5199, 0.5999, 0.503, 0.515, 0.5089, 0.5134, 0.5594, 0.589, 0.5847, 0.5566, 0.5594, 0.589, 0.5089, 0.5134, 0.5127, 0.5085, 0.6049, 0.5209, 0.5847, 0.5566, 0.5127, 0.5085, 0.5158, 0.5031, 0.5062, 0.5072, 0.5, 0.5, 0.5089, 0.5045, 0.5089, 0.5045, 0.5, 0.5, 0.5095, 0.5007, 0.5095, 0.4969, 0.5095, 0.5007, 0.5, 0.5, 0.5072, 0.4938, 0.5095, 0.4969, 0.5, 0.5, 0.5072, 0.4938, 0.5, 0.5, 0.5045, 0.4911, 0.5007, 0.4905, 0.5045, 0.4911, 0.5, 0.5, 0.5007, 0.4905, 0.5, 0.5, 0.4969, 0.4905, 0.4938, 0.4928, 0.4969, 0.4905, 0.5, 0.5, 0.4911, 0.4955, 0.4938, 0.4928, 0.5, 0.5, 0.4911, 0.4955, 0.5, 0.5, 0.4905, 0.4993, 0.4905, 0.4993, 0.5, 0.5, 0.4905, 0.5031, 0.4928, 0.5062, 0.4905, 0.5031, 0.5, 0.5, 0.4955, 0.5089, 0.4928, 0.5062, 0.5, 0.5, 0.4955, 0.5089, 0.5, 0.5, 0.4993, 0.5095, 0.4993, 0.5095, 0.5, 0.5, 0.5031, 0.5095, 0.5062, 0.5072, 0.5031, 0.5095, 0.5, 0.5])
me_sphere_001.materials.append(mat_pom)
me_sphere_001.use_remesh_preserve_volume = False
me_sphere_001.use_remesh_preserve_attributes = False
me_sphere_001.use_mirror_vertex_groups = False
me_sphere_001.update()

# ---- objects
ob_plane = bpy.data.objects.new('Plane', me_plane)
ob_hemi_001 = bpy.data.objects.new('Hemi.001', light_hemi_001)
ob_camera = bpy.data.objects.new('Camera', cam_camera_001)
ob_hemi = bpy.data.objects.new('Hemi', light_hemi)
ob_pom = bpy.data.objects.new('Pom', me_sphere_001)
_N = mat_pom.node_tree.nodes; _L = mat_pom.node_tree.links
n0 = _N.new('ShaderNodeTexNoise'); n0.name = 'Noise Texture'; n0.location = (-357, 888)
n1 = _N.new('ShaderNodeValToRGB'); n1.name = 'ColorRamp'; n1.location = (-202, 890)
while len(n1.color_ramp.elements) > 1: n1.color_ramp.elements.remove(n1.color_ramp.elements[-1])
n1.color_ramp.elements[0].position = 0.0; n1.color_ramp.elements[0].color = (0.2528, 0.01088, 0.009231, 1.0)
_e = n1.color_ramp.elements.new(0.54); _e.color = (0.8963, 0.06125, 0.05613, 1.0)
_e = n1.color_ramp.elements.new(0.8873); _e.color = (0.9647, 0.5457, 0.4969, 1.0)
_e = n1.color_ramp.elements.new(1.0); _e.color = (1.0, 0.5463, 0.4957, 1.0)
n2 = _N.new('ShaderNodeBsdfDiffuse'); n2.name = 'Diffuse BSDF.002'; n2.location = (557, 844)
n3 = _N.new('ShaderNodeMath'); n3.name = 'Math'; n3.location = (106, 798)
n4 = _N.new('ShaderNodeValToRGB'); n4.name = 'ColorRamp.002'; n4.location = (265, 852)
while len(n4.color_ramp.elements) > 1: n4.color_ramp.elements.remove(n4.color_ramp.elements[-1])
n4.color_ramp.elements[0].position = 0.0; n4.color_ramp.elements[0].color = (0.2352, 0.008114, 0.005201, 1.0)
_e = n4.color_ramp.elements.new(1.0); _e.color = (1.0, 0.04611, 0.04369, 1.0)
n5 = _N.new('ShaderNodeMath'); n5.name = 'Math.001'; n5.location = (521, 696)
n5.operation = 'MULTIPLY'
n5.inputs[1].default_value = 0.05
n6 = _N.new('ShaderNodeTexNoise'); n6.name = 'Noise Texture.002'; n6.location = (-348, 1062)
n6.inputs[2].default_value = 15.0
n6.inputs[3].default_value = 20.0
n7 = _N.new('ShaderNodeTexNoise'); n7.name = 'Noise Texture.003'; n7.location = (-349, 1234)
n7.inputs[3].default_value = 15.0
n8 = _N.new('ShaderNodeMix'); n8.name = 'Mix'; n8.location = (578, 1070)
n8.data_type = 'RGBA'
n9 = _N.new('ShaderNodeMapping'); n9.name = 'Mapping'; n9.location = (-692, 888)
n10 = _N.new('ShaderNodeTexNoise'); n10.name = 'Noise Texture.001'; n10.location = (-360, 716)
n10.inputs[2].default_value = 100.0
n10.inputs[3].default_value = 10.0
n11 = _N.new('ShaderNodeMapping'); n11.name = 'Mapping.001'; n11.location = (-694, 606)
n11.inputs[3].default_value = (500.0, 100.0, 1.0)
n12 = _N.new('ShaderNodeValToRGB'); n12.name = 'ColorRamp.001'; n12.location = (-208, 674)
while len(n12.color_ramp.elements) > 1: n12.color_ramp.elements.remove(n12.color_ramp.elements[-1])
n12.color_ramp.elements[0].position = 0.0; n12.color_ramp.elements[0].color = (0.3584, 0.06573, 0.042, 1.0)
_e = n12.color_ramp.elements.new(0.35); _e.color = (0.3564, 0.02122, 0.01161, 1.0)
_e = n12.color_ramp.elements.new(0.3818); _e.color = (1.0, 1.0, 1.0, 0.0)
_e = n12.color_ramp.elements.new(1.0); _e.color = (1.0, 1.0, 1.0, 0.0)
n13 = _N.new('ShaderNodeTexNoise'); n13.name = 'Noise Texture.004'; n13.location = (-361, 548)
n13.inputs[2].default_value = 1.0
n13.inputs[3].default_value = 5.0
n14 = _N.new('ShaderNodeTexCoord'); n14.name = 'Texture Coordinate'; n14.location = (-906, 850)
n14.width = 191
n14.object = ob_pom
n15 = _N.new('ShaderNodeMath'); n15.name = 'Math.002'; n15.location = (804, 652)
n16 = _N.new('ShaderNodeOutputMaterial'); n16.name = 'Material Output'; n16.location = (1249, 850)
n17 = _N.new('ShaderNodeValToRGB'); n17.name = 'ColorRamp.005'; n17.location = (-208, 456)
while len(n17.color_ramp.elements) > 1: n17.color_ramp.elements.remove(n17.color_ramp.elements[-1])
n17.color_ramp.elements[0].position = 0.0; n17.color_ramp.elements[0].color = (0.0, 0.0, 0.0, 1.0)
_e = n17.color_ramp.elements.new(0.35); _e.color = (0.0, 0.0, 0.0, 1.0)
_e = n17.color_ramp.elements.new(0.3818); _e.color = (1.0, 1.0, 1.0, 0.0)
_e = n17.color_ramp.elements.new(1.0); _e.color = (1.0, 1.0, 1.0, 0.0)
n18 = _N.new('ShaderNodeBsdfDiffuse'); n18.name = 'Diffuse BSDF.001'; n18.location = (480, 321)
n19 = _N.new('ShaderNodeValToRGB'); n19.name = 'ColorRamp.004'; n19.location = (-188, 1340)
while len(n19.color_ramp.elements) > 1: n19.color_ramp.elements.remove(n19.color_ramp.elements[-1])
n19.color_ramp.elements[0].position = 0.0; n19.color_ramp.elements[0].color = (0.2382, 0.003928, 0.001979, 1.0)
_e = n19.color_ramp.elements.new(0.1409); _e.color = (1.0, 0.009286, 0.003703, 0.5)
_e = n19.color_ramp.elements.new(0.4545); _e.color = (1.0, 1.0, 1.0, 0.0)
n20 = _N.new('ShaderNodeValToRGB'); n20.name = 'ColorRamp.003'; n20.location = (-193, 1118)
while len(n20.color_ramp.elements) > 1: n20.color_ramp.elements.remove(n20.color_ramp.elements[-1])
n20.color_ramp.elements[0].position = 0.0; n20.color_ramp.elements[0].color = (1.0, 1.0, 1.0, 0.5)
_e = n20.color_ramp.elements.new(0.1409); _e.color = (1.0, 1.0, 1.0, 0.5)
_e = n20.color_ramp.elements.new(0.5545); _e.color = (0.0, 0.0, 0.0, 0.0)
n21 = _N.new('ShaderNodeBsdfAnisotropic'); n21.name = 'Glossy BSDF'; n21.location = (959, 1152)
n21.distribution = 'GGX'
n21.inputs[1].default_value = 0.7071
n22 = _N.new('ShaderNodeMix'); n22.name = 'Mix.001'; n22.location = (745, 1264)
n22.data_type = 'RGBA'
n22.blend_type = 'ADD'
n23 = _N.new('ShaderNodeDisplacement'); n23.name = 'Displacement'; n23.location = (0, 0)
n23.inputs[1].default_value = 0.0
n23.inputs[2].default_value = 0.1
_L.new(n9.outputs[0], n0.inputs[0])
_L.new(n14.outputs[3], n9.inputs[0])
_L.new(n0.outputs[0], n1.inputs[0])
_L.new(n9.outputs[0], n10.inputs[0])
_L.new(n10.outputs[1], n12.inputs[0])
_L.new(n3.outputs[0], n4.inputs[0])
_L.new(n4.outputs[0], n2.inputs[0])
_L.new(n1.outputs[0], n3.inputs[0])
_L.new(n12.outputs[0], n3.inputs[1])
_L.new(n12.outputs[0], n5.inputs[0])
_L.new(n9.outputs[0], n6.inputs[0])
_L.new(n6.outputs[1], n20.inputs[0])
_L.new(n4.outputs[0], n8.inputs[6])
_L.new(n9.outputs[0], n7.inputs[0])
_L.new(n7.outputs[1], n19.inputs[0])
_L.new(n8.outputs[2], n22.inputs[6])
_L.new(n11.outputs[0], n13.inputs[0])
_L.new(n13.outputs[1], n17.inputs[0])
_L.new(n14.outputs[3], n11.inputs[0])
_L.new(n5.outputs[0], n15.inputs[0])
_L.new(n17.outputs[0], n15.inputs[1])
_L.new(n20.outputs[0], n8.inputs[7])
_L.new(n20.outputs[1], n8.inputs[0])
_L.new(n19.outputs[1], n22.inputs[0])
_L.new(n19.outputs[0], n22.inputs[7])
_L.new(n22.outputs[2], n21.inputs[0])
_L.new(n21.outputs[0], n16.inputs[0])
_L.new(n15.outputs[0], n23.inputs[0])
_L.new(n23.outputs[0], n16.inputs[2])
n16.is_active_output = True

# ---- transforms, parenting, visibility, modifiers, constraints
ob_plane.location = (0.0, 0.0, 0.0)
ob_plane.scale = (20.0, 20.0, 20.0)
ob_plane.hide_viewport = True
ob_plane.lineart.crease_threshold = 0.0
_m = ob_plane.modifiers.new('Subsurf', 'SUBSURF')
_m.uv_smooth = 'PRESERVE_CORNERS'
_m.levels = 0
_m.render_levels = 4
_m.show_only_control_edges = False
ob_hemi_001.location = (0.0, 0.0, -1.408)
ob_hemi_001.rotation_euler = (0.7884, 1.575e-16, 6.55e-17)
ob_hemi_001.lineart.crease_threshold = 0.0
ob_camera.location = (-1.993, -4.652, 2.251)
ob_camera.rotation_euler = (1.374, -0.0, -0.4363)
ob_camera.lineart.crease_threshold = 0.0
ob_hemi.location = (0.0, 0.0, -1.408)
ob_hemi.lineart.crease_threshold = 0.0
ob_pom.location = (0.0, 0.0, 0.9998)
ob_pom.rotation_euler = (-0.4053, -8.754e-17, 1.799e-17)
ob_pom.lineart.crease_threshold = 0.0
_m = ob_pom.modifiers.new('Subsurf', 'SUBSURF')
_m.uv_smooth = 'PRESERVE_CORNERS'
_m.quality = 2
_m.levels = 2
_m.show_only_control_edges = False

# ---- collection membership
col_collection_1.objects.link(ob_plane)
col_collection_1.objects.link(ob_hemi_001)
col_collection_1.objects.link(ob_camera)
col_collection_1.objects.link(ob_hemi)
col_collection_1.objects.link(ob_pom)

# ---- scene / render settings (as saved in the file)
scene.camera = ob_camera
scene.frame_start = 1; scene.frame_end = 250; scene.frame_set(1)
scene.render.engine = 'CYCLES'
scene.render.resolution_percentage = 50
scene.render.dither_intensity = 0.0
scene.cycles.use_denoising = False
scene.cycles.samples = 8
scene.cycles.sampling_pattern = 'TABULATED_SOBOL'
scene.cycles.use_adaptive_sampling = False
scene.cycles.use_light_tree = False
scene.cycles.blur_glossy = 0.0
scene.cycles.sample_clamp_indirect = 0.06
scene.view_settings.view_transform = 'Standard'
bpy.context.view_layer.update()
